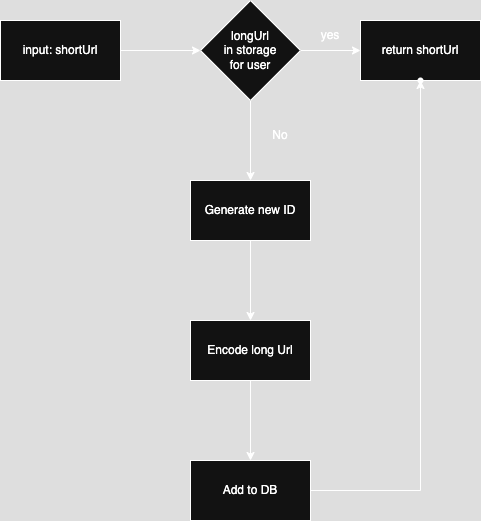

The diagram above was exported from draw.io. Its source (the exported page's mxGraphModel, read from the mxfile embedded in the PNG):
<mxGraphModel dx="852" dy="550" grid="1" gridSize="10" guides="1" tooltips="1" connect="1" arrows="1" fold="1" page="1" pageScale="1" pageWidth="1169" pageHeight="827" math="0" shadow="0">
  <root>
    <mxCell id="0" />
    <mxCell id="1" parent="0" />
    <mxCell id="0AEjwGD9mGfDg3suFg7H-16" value="" style="edgeStyle=orthogonalEdgeStyle;rounded=0;orthogonalLoop=1;jettySize=auto;html=1;" parent="1" source="0AEjwGD9mGfDg3suFg7H-14" target="0AEjwGD9mGfDg3suFg7H-15" edge="1">
      <mxGeometry relative="1" as="geometry" />
    </mxCell>
    <mxCell id="0AEjwGD9mGfDg3suFg7H-14" value="input: shortUrl" style="rounded=0;whiteSpace=wrap;html=1;" parent="1" vertex="1">
      <mxGeometry x="130" y="60" width="120" height="60" as="geometry" />
    </mxCell>
    <mxCell id="0AEjwGD9mGfDg3suFg7H-18" value="" style="edgeStyle=orthogonalEdgeStyle;rounded=0;orthogonalLoop=1;jettySize=auto;html=1;" parent="1" source="0AEjwGD9mGfDg3suFg7H-15" target="0AEjwGD9mGfDg3suFg7H-17" edge="1">
      <mxGeometry relative="1" as="geometry" />
    </mxCell>
    <mxCell id="0AEjwGD9mGfDg3suFg7H-21" value="" style="edgeStyle=orthogonalEdgeStyle;rounded=0;orthogonalLoop=1;jettySize=auto;html=1;" parent="1" source="0AEjwGD9mGfDg3suFg7H-15" target="0AEjwGD9mGfDg3suFg7H-20" edge="1">
      <mxGeometry relative="1" as="geometry" />
    </mxCell>
    <mxCell id="0AEjwGD9mGfDg3suFg7H-15" value="&lt;div&gt;longUrl&lt;/div&gt;in storage&lt;div&gt;for user&lt;/div&gt;" style="rhombus;whiteSpace=wrap;html=1;rounded=0;" parent="1" vertex="1">
      <mxGeometry x="330" y="40" width="100" height="100" as="geometry" />
    </mxCell>
    <mxCell id="0AEjwGD9mGfDg3suFg7H-24" value="" style="edgeStyle=orthogonalEdgeStyle;rounded=0;orthogonalLoop=1;jettySize=auto;html=1;" parent="1" source="0AEjwGD9mGfDg3suFg7H-17" target="0AEjwGD9mGfDg3suFg7H-23" edge="1">
      <mxGeometry relative="1" as="geometry" />
    </mxCell>
    <mxCell id="0AEjwGD9mGfDg3suFg7H-17" value="Generate new ID" style="whiteSpace=wrap;html=1;rounded=0;" parent="1" vertex="1">
      <mxGeometry x="320" y="220" width="120" height="60" as="geometry" />
    </mxCell>
    <mxCell id="0AEjwGD9mGfDg3suFg7H-19" value="yes" style="text;html=1;align=center;verticalAlign=middle;whiteSpace=wrap;rounded=0;" parent="1" vertex="1">
      <mxGeometry x="430" y="60" width="60" height="30" as="geometry" />
    </mxCell>
    <mxCell id="0AEjwGD9mGfDg3suFg7H-20" value="return shortUrl" style="whiteSpace=wrap;html=1;rounded=0;" parent="1" vertex="1">
      <mxGeometry x="490" y="60" width="120" height="60" as="geometry" />
    </mxCell>
    <mxCell id="0AEjwGD9mGfDg3suFg7H-22" value="No" style="text;html=1;align=center;verticalAlign=middle;whiteSpace=wrap;rounded=0;" parent="1" vertex="1">
      <mxGeometry x="380" y="160" width="60" height="30" as="geometry" />
    </mxCell>
    <mxCell id="0AEjwGD9mGfDg3suFg7H-26" value="" style="edgeStyle=orthogonalEdgeStyle;rounded=0;orthogonalLoop=1;jettySize=auto;html=1;" parent="1" source="0AEjwGD9mGfDg3suFg7H-23" target="0AEjwGD9mGfDg3suFg7H-25" edge="1">
      <mxGeometry relative="1" as="geometry" />
    </mxCell>
    <mxCell id="0AEjwGD9mGfDg3suFg7H-23" value="Encode long Url" style="whiteSpace=wrap;html=1;rounded=0;" parent="1" vertex="1">
      <mxGeometry x="320" y="360" width="120" height="60" as="geometry" />
    </mxCell>
    <mxCell id="0AEjwGD9mGfDg3suFg7H-28" value="" style="edgeStyle=orthogonalEdgeStyle;rounded=0;orthogonalLoop=1;jettySize=auto;html=1;" parent="1" source="0AEjwGD9mGfDg3suFg7H-25" target="0AEjwGD9mGfDg3suFg7H-27" edge="1">
      <mxGeometry relative="1" as="geometry" />
    </mxCell>
    <mxCell id="0AEjwGD9mGfDg3suFg7H-25" value="Add to DB" style="whiteSpace=wrap;html=1;rounded=0;" parent="1" vertex="1">
      <mxGeometry x="320" y="500" width="120" height="60" as="geometry" />
    </mxCell>
    <mxCell id="0AEjwGD9mGfDg3suFg7H-27" value="" style="shape=waypoint;sketch=0;size=6;pointerEvents=1;points=[];fillColor=default;resizable=0;rotatable=0;perimeter=centerPerimeter;snapToPoint=1;rounded=0;" parent="1" vertex="1">
      <mxGeometry x="540" y="110" width="20" height="20" as="geometry" />
    </mxCell>
  </root>
</mxGraphModel>